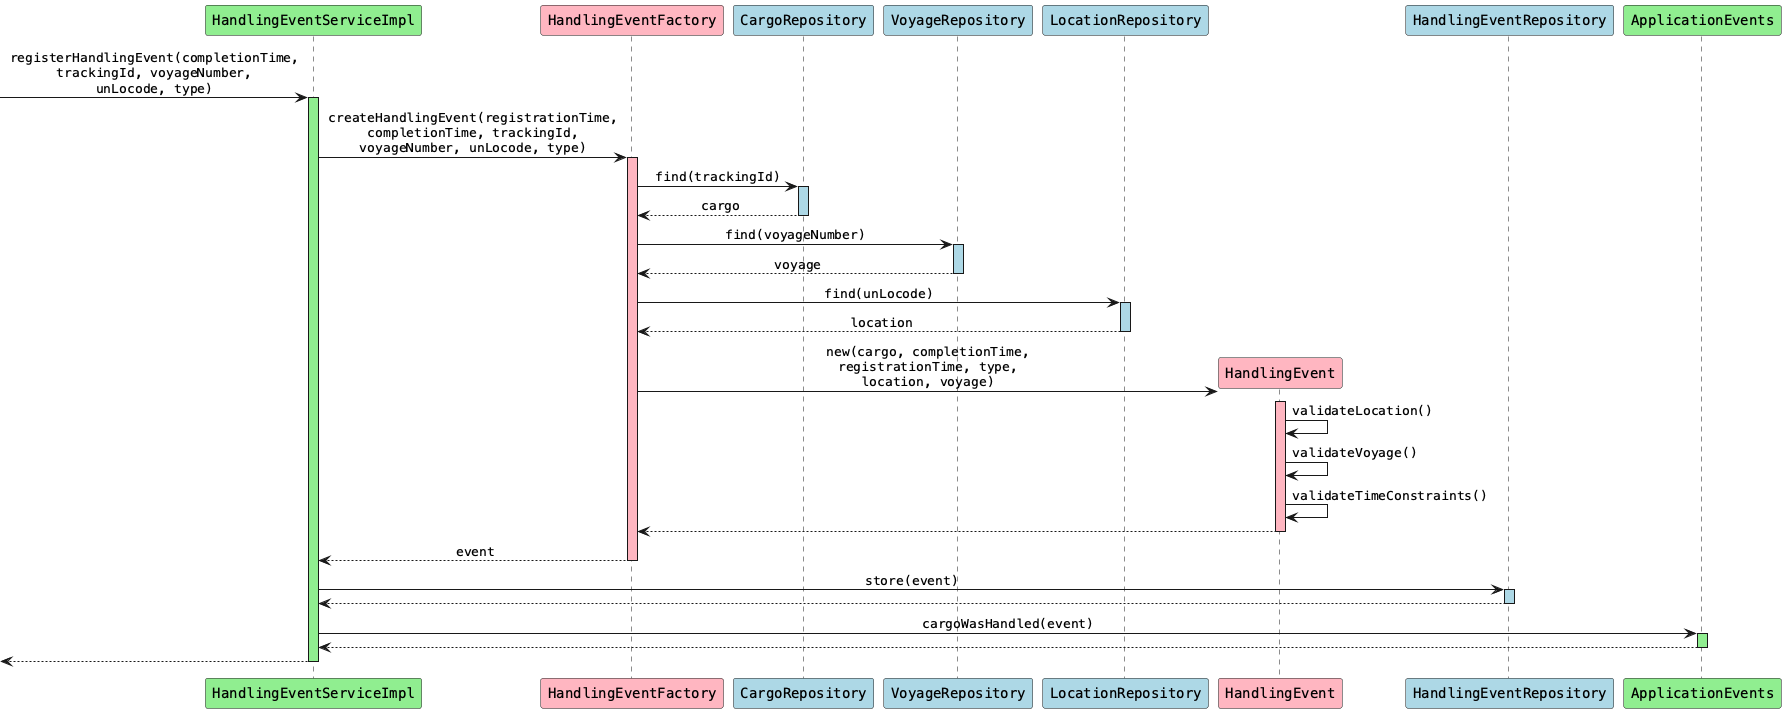

The diagram above was rendered by PlantUML. Its source (embedded in the PNG):
@startuml
skinparam monochrome false
skinparam defaultFontName Courier
skinparam sequenceMessageAlign center

participant "HandlingEventServiceImpl" as hes #lightgreen
participant "HandlingEventFactory" as hef #lightpink
participant "CargoRepository" as cr #lightblue
participant "VoyageRepository" as vr #lightblue
participant "LocationRepository" as lr #lightblue
participant "HandlingEvent" as he #lightpink
participant "HandlingEventRepository" as her #lightblue
participant "ApplicationEvents" as ae #lightgreen

[-> hes: registerHandlingEvent(completionTime,\ntrackingId, voyageNumber,\nunLocode, type)
activate hes #lightgreen

hes -> hef: createHandlingEvent(registrationTime,\ncompletionTime, trackingId,\nvoyageNumber, unLocode, type)
activate hef #lightpink

hef -> cr: find(trackingId)
activate cr #lightblue
cr --> hef: cargo
deactivate cr

hef -> vr: find(voyageNumber)
activate vr #lightblue
vr --> hef: voyage
deactivate vr

hef -> lr: find(unLocode)
activate lr #lightblue
lr --> hef: location
deactivate lr

create he
hef -> he: new(cargo, completionTime,\nregistrationTime, type,\nlocation, voyage)
activate he #lightpink

he -> he: validateLocation()
he -> he: validateVoyage()
he -> he: validateTimeConstraints()

he --> hef
deactivate he
hef --> hes: event
deactivate hef

hes -> her: store(event)
activate her #lightblue
her --> hes
deactivate her

hes -> ae: cargoWasHandled(event)
activate ae #lightgreen
ae --> hes
deactivate ae

[<-- hes
deactivate hes

@enduml